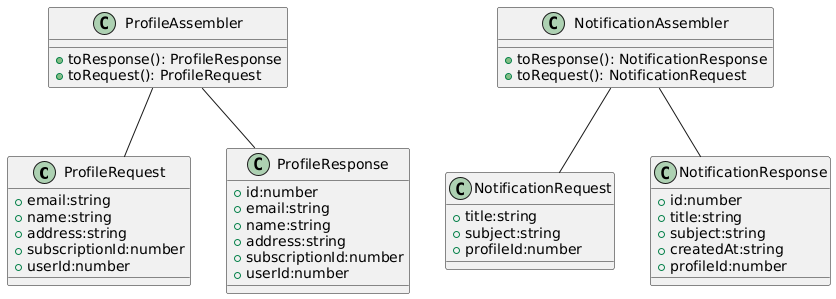

The diagram above was rendered by PlantUML. Its source (embedded in the PNG):
@startuml
class ProfileRequest{
   +email:string
   +name:string
   +address:string
   +subscriptionId:number
   +userId:number
}


class ProfileResponse{
   +id:number
   +email:string
   +name:string
   +address:string
   +subscriptionId:number
   +userId:number
}

class NotificationRequest {
 +title:string
 +subject:string
 +profileId:number
}

class NotificationResponse {
  +id:number
  +title:string
 +subject:string
 +createdAt:string
 +profileId:number
}

class ProfileAssembler {
  +toResponse(): ProfileResponse
  +toRequest(): ProfileRequest
}

class NotificationAssembler {
  +toResponse(): NotificationResponse
  +toRequest(): NotificationRequest
}

ProfileAssembler -- ProfileRequest
ProfileAssembler -- ProfileResponse

NotificationAssembler -- NotificationRequest
NotificationAssembler -- NotificationResponse
@enduml